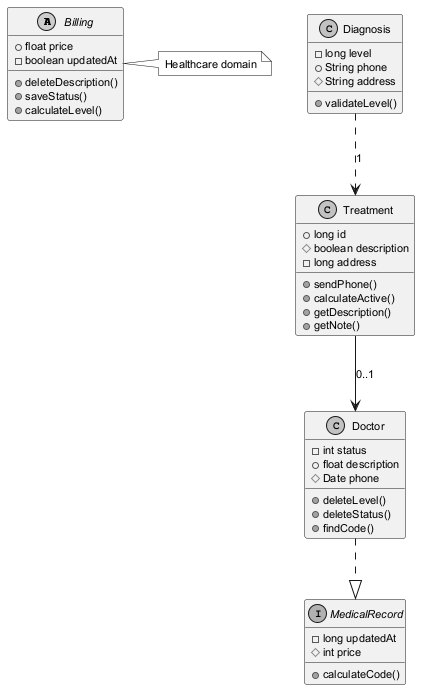

The diagram above was rendered by PlantUML. Its source (embedded in the PNG):
@startuml
skinparam monochrome true
skinparam defaultFontSize 11
abstract class Billing {
  +float price
  -boolean updatedAt
  +deleteDescription()
  +saveStatus()
  +calculateLevel()
}
interface MedicalRecord {
  -long updatedAt
  #int price
  +calculateCode()
}
class Doctor {
  -int status
  +float description
  #Date phone
  +deleteLevel()
  +deleteStatus()
  +findCode()
}
class Diagnosis {
  -long level
  +String phone
  #String address
  +validateLevel()
}
class Treatment {
  +long id
  #boolean description
  -long address
  +sendPhone()
  +calculateActive()
  +getDescription()
  +getNote()
}
Diagnosis ..> Treatment : "1"
Doctor ..|> MedicalRecord
Treatment --> Doctor : "0..1"
note right of Billing : Healthcare domain
@enduml